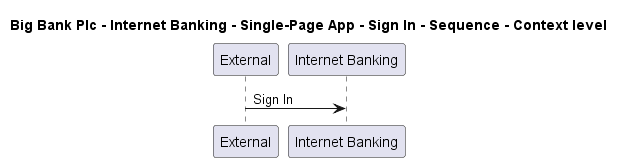

The diagram above was rendered by PlantUML. Its source (embedded in the PNG):
@startuml

title Big Bank Plc - Internet Banking - Single-Page App - Sign In - Sequence - Context level

participant "External" as C4InterFlow.SoftwareSystems.ExternalSystem
participant "Internet Banking" as BigBankPlc.SoftwareSystems.InternetBanking

C4InterFlow.SoftwareSystems.ExternalSystem -> BigBankPlc.SoftwareSystems.InternetBanking : Sign In


@enduml